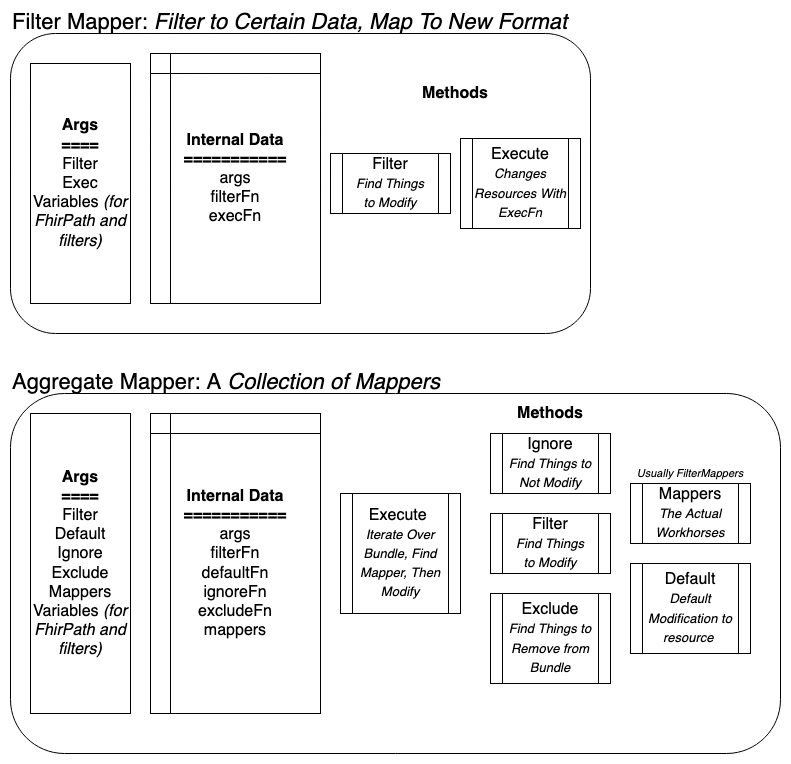

The diagram above was exported from draw.io. Its source (the exported page's mxGraphModel, read from the mxfile embedded in the PNG):
<mxGraphModel dx="1666" dy="-308" grid="1" gridSize="10" guides="1" tooltips="1" connect="1" arrows="1" fold="1" page="1" pageScale="1" pageWidth="850" pageHeight="1100" math="0" shadow="0">
  <root>
    <mxCell id="0" />
    <mxCell id="1" parent="0" />
    <mxCell id="CViCpQoI_f_UTZ0vKk46-13" value="" style="rounded=1;whiteSpace=wrap;html=1;fontSize=16;align=center;" parent="1" vertex="1">
      <mxGeometry x="40" y="1500" width="770" height="360" as="geometry" />
    </mxCell>
    <mxCell id="CViCpQoI_f_UTZ0vKk46-14" value="Aggregate Mapper: A &lt;i&gt;Collection of Mappers&lt;/i&gt;" style="text;html=1;strokeColor=none;fillColor=none;align=left;verticalAlign=middle;whiteSpace=wrap;rounded=0;fontSize=22;" parent="1" vertex="1">
      <mxGeometry x="40" y="1480" width="490" height="20" as="geometry" />
    </mxCell>
    <mxCell id="CViCpQoI_f_UTZ0vKk46-15" value="&lt;div&gt;Filter&lt;font size=&quot;1&quot;&gt;&lt;i style=&quot;font-size: 13px&quot;&gt;&lt;br&gt;&lt;/i&gt;&lt;/font&gt;&lt;/div&gt;&lt;div&gt;&lt;font size=&quot;1&quot;&gt;&lt;i style=&quot;font-size: 13px&quot;&gt;Find Things &lt;/i&gt;&lt;/font&gt;&lt;/div&gt;&lt;font size=&quot;1&quot;&gt;&lt;i style=&quot;font-size: 13px&quot;&gt;to Modify&lt;/i&gt;&lt;/font&gt;" style="shape=process;whiteSpace=wrap;html=1;backgroundOutline=1;fontSize=16;align=center;" parent="1" vertex="1">
      <mxGeometry x="520" y="1620" width="120" height="60" as="geometry" />
    </mxCell>
    <mxCell id="CViCpQoI_f_UTZ0vKk46-16" value="&lt;div&gt;Exclude&lt;br&gt;&lt;/div&gt;&lt;font size=&quot;1&quot;&gt;&lt;i style=&quot;font-size: 13px&quot;&gt;Find Things to Remove from Bundle&lt;br&gt;&lt;/i&gt;&lt;/font&gt;" style="shape=process;whiteSpace=wrap;html=1;backgroundOutline=1;fontSize=16;align=center;" parent="1" vertex="1">
      <mxGeometry x="520" y="1700" width="120" height="90" as="geometry" />
    </mxCell>
    <mxCell id="CViCpQoI_f_UTZ0vKk46-17" value="Ignore&lt;br&gt;&lt;font size=&quot;1&quot;&gt;&lt;i style=&quot;font-size: 13px&quot;&gt;Find Things to Not Modify &lt;br&gt;&lt;/i&gt;&lt;/font&gt;" style="shape=process;whiteSpace=wrap;html=1;backgroundOutline=1;fontSize=16;align=center;" parent="1" vertex="1">
      <mxGeometry x="520" y="1540" width="120" height="60" as="geometry" />
    </mxCell>
    <mxCell id="CViCpQoI_f_UTZ0vKk46-18" value="&lt;div&gt;Mappers&lt;/div&gt;&lt;div&gt;&lt;font size=&quot;1&quot;&gt;&lt;i style=&quot;font-size: 13px&quot;&gt;The Actual Workhorses&lt;/i&gt;&lt;/font&gt;&lt;br&gt;&lt;/div&gt;" style="shape=process;whiteSpace=wrap;html=1;backgroundOutline=1;fontSize=16;align=center;" parent="1" vertex="1">
      <mxGeometry x="660" y="1590" width="120" height="60" as="geometry" />
    </mxCell>
    <mxCell id="CViCpQoI_f_UTZ0vKk46-19" value="&lt;b&gt;Internal Data&lt;br&gt;&lt;/b&gt;&lt;div&gt;&lt;b&gt;===========&lt;/b&gt;&lt;/div&gt;&lt;div&gt;args&lt;/div&gt;filterFn&lt;br&gt;defaultFn&lt;br&gt;ignoreFn&lt;br&gt;excludeFn&lt;br&gt;mappers" style="shape=internalStorage;whiteSpace=wrap;html=1;backgroundOutline=1;fontSize=16;align=center;" parent="1" vertex="1">
      <mxGeometry x="180" y="1520" width="170" height="300" as="geometry" />
    </mxCell>
    <mxCell id="CViCpQoI_f_UTZ0vKk46-20" value="&lt;div&gt;&lt;b&gt;Args&lt;br&gt;====&lt;br&gt;&lt;/b&gt;&lt;/div&gt;&lt;div&gt;Filter&lt;br&gt;Default&lt;/div&gt;&lt;div&gt;Ignore &lt;br&gt;&lt;/div&gt;&lt;div&gt;Exclude&lt;/div&gt;&lt;div&gt;Mappers&lt;/div&gt;&lt;div&gt;Variables&lt;i&gt; (for FhirPath and filters)&lt;/i&gt;&lt;br&gt;&lt;/div&gt;" style="rounded=0;whiteSpace=wrap;html=1;fontSize=16;align=center;" parent="1" vertex="1">
      <mxGeometry x="60" y="1520" width="100" height="300" as="geometry" />
    </mxCell>
    <mxCell id="CViCpQoI_f_UTZ0vKk46-21" value="&lt;div&gt;Execute&amp;nbsp;&lt;font size=&quot;1&quot;&gt;&lt;i&gt; &lt;/i&gt;&lt;i style=&quot;font-size: 13px&quot;&gt;Iterate Over Bundle, Find Mapper, Then Modify&lt;/i&gt;&lt;/font&gt;&lt;/div&gt;" style="shape=process;whiteSpace=wrap;html=1;backgroundOutline=1;fontSize=16;align=center;" parent="1" vertex="1">
      <mxGeometry x="370" y="1600" width="120" height="120" as="geometry" />
    </mxCell>
    <mxCell id="CViCpQoI_f_UTZ0vKk46-22" value="&lt;div&gt;Default&lt;/div&gt;&lt;font size=&quot;1&quot;&gt;&lt;i style=&quot;font-size: 13px&quot;&gt;Default Modification to resource&amp;nbsp;&lt;/i&gt;&lt;/font&gt; " style="shape=process;whiteSpace=wrap;html=1;backgroundOutline=1;fontSize=16;align=center;" parent="1" vertex="1">
      <mxGeometry x="660" y="1670" width="120" height="90" as="geometry" />
    </mxCell>
    <mxCell id="CViCpQoI_f_UTZ0vKk46-23" value="&lt;b&gt;Methods&lt;/b&gt;" style="text;html=1;strokeColor=none;fillColor=none;align=center;verticalAlign=middle;whiteSpace=wrap;rounded=0;dashed=1;fontSize=16;" parent="1" vertex="1">
      <mxGeometry x="535" y="1490" width="90" height="60" as="geometry" />
    </mxCell>
    <mxCell id="CViCpQoI_f_UTZ0vKk46-24" value="Usually FilterMappers" style="text;html=1;strokeColor=none;fillColor=none;align=center;verticalAlign=middle;whiteSpace=wrap;rounded=0;dashed=1;fontSize=11;fontStyle=2" parent="1" vertex="1">
      <mxGeometry x="650" y="1560" width="140" height="40" as="geometry" />
    </mxCell>
    <mxCell id="CViCpQoI_f_UTZ0vKk46-25" value="" style="rounded=1;whiteSpace=wrap;html=1;fontSize=16;align=center;" parent="1" vertex="1">
      <mxGeometry x="40" y="1140" width="580" height="300" as="geometry" />
    </mxCell>
    <mxCell id="CViCpQoI_f_UTZ0vKk46-26" value="Filter Mapper: &lt;i&gt;Filter to Certain Data, Map To New Format&lt;br&gt;&lt;/i&gt;" style="text;html=1;strokeColor=none;fillColor=none;align=left;verticalAlign=middle;whiteSpace=wrap;rounded=0;fontSize=22;" parent="1" vertex="1">
      <mxGeometry x="40" y="1120" width="620" height="20" as="geometry" />
    </mxCell>
    <mxCell id="CViCpQoI_f_UTZ0vKk46-27" value="Filter&lt;br&gt;&lt;font size=&quot;1&quot;&gt;&lt;i style=&quot;font-size: 13px&quot;&gt;Find Things &lt;br&gt;to Modify&lt;br&gt;&lt;/i&gt;&lt;/font&gt;" style="shape=process;whiteSpace=wrap;html=1;backgroundOutline=1;fontSize=16;align=center;" parent="1" vertex="1">
      <mxGeometry x="360" y="1260" width="120" height="60" as="geometry" />
    </mxCell>
    <mxCell id="CViCpQoI_f_UTZ0vKk46-28" value="Execute&lt;font style=&quot;font-size: 15px&quot;&gt;&lt;i&gt;&lt;br&gt;&lt;font style=&quot;font-size: 13px&quot;&gt;Changes Resources With ExecFn&lt;/font&gt;&lt;/i&gt;&lt;/font&gt;" style="shape=process;whiteSpace=wrap;html=1;backgroundOutline=1;fontSize=16;align=center;" parent="1" vertex="1">
      <mxGeometry x="490" y="1245" width="120" height="90" as="geometry" />
    </mxCell>
    <mxCell id="CViCpQoI_f_UTZ0vKk46-29" value="&lt;b&gt;Internal Data&lt;br&gt;===========&lt;/b&gt;&lt;br&gt;&lt;div&gt;args&lt;/div&gt;filterFn&lt;br&gt;execFn" style="shape=internalStorage;whiteSpace=wrap;html=1;backgroundOutline=1;fontSize=16;align=center;" parent="1" vertex="1">
      <mxGeometry x="180" y="1160" width="170" height="250" as="geometry" />
    </mxCell>
    <mxCell id="CViCpQoI_f_UTZ0vKk46-30" value="&lt;div&gt;&lt;b&gt;Args&lt;br&gt;====&lt;br&gt;&lt;/b&gt;&lt;/div&gt;&lt;div&gt;Filter&lt;br&gt;Exec&lt;br&gt;&lt;/div&gt;&lt;div&gt;Variables&lt;i&gt; (for FhirPath and filters)&lt;/i&gt;&lt;/div&gt;" style="rounded=0;whiteSpace=wrap;html=1;fontSize=16;align=center;" parent="1" vertex="1">
      <mxGeometry x="60" y="1170" width="100" height="240" as="geometry" />
    </mxCell>
    <mxCell id="CViCpQoI_f_UTZ0vKk46-31" value="&lt;b&gt;Methods&lt;/b&gt;" style="text;html=1;strokeColor=none;fillColor=none;align=center;verticalAlign=middle;whiteSpace=wrap;rounded=0;dashed=1;fontSize=16;" parent="1" vertex="1">
      <mxGeometry x="440" y="1170" width="90" height="60" as="geometry" />
    </mxCell>
  </root>
</mxGraphModel>